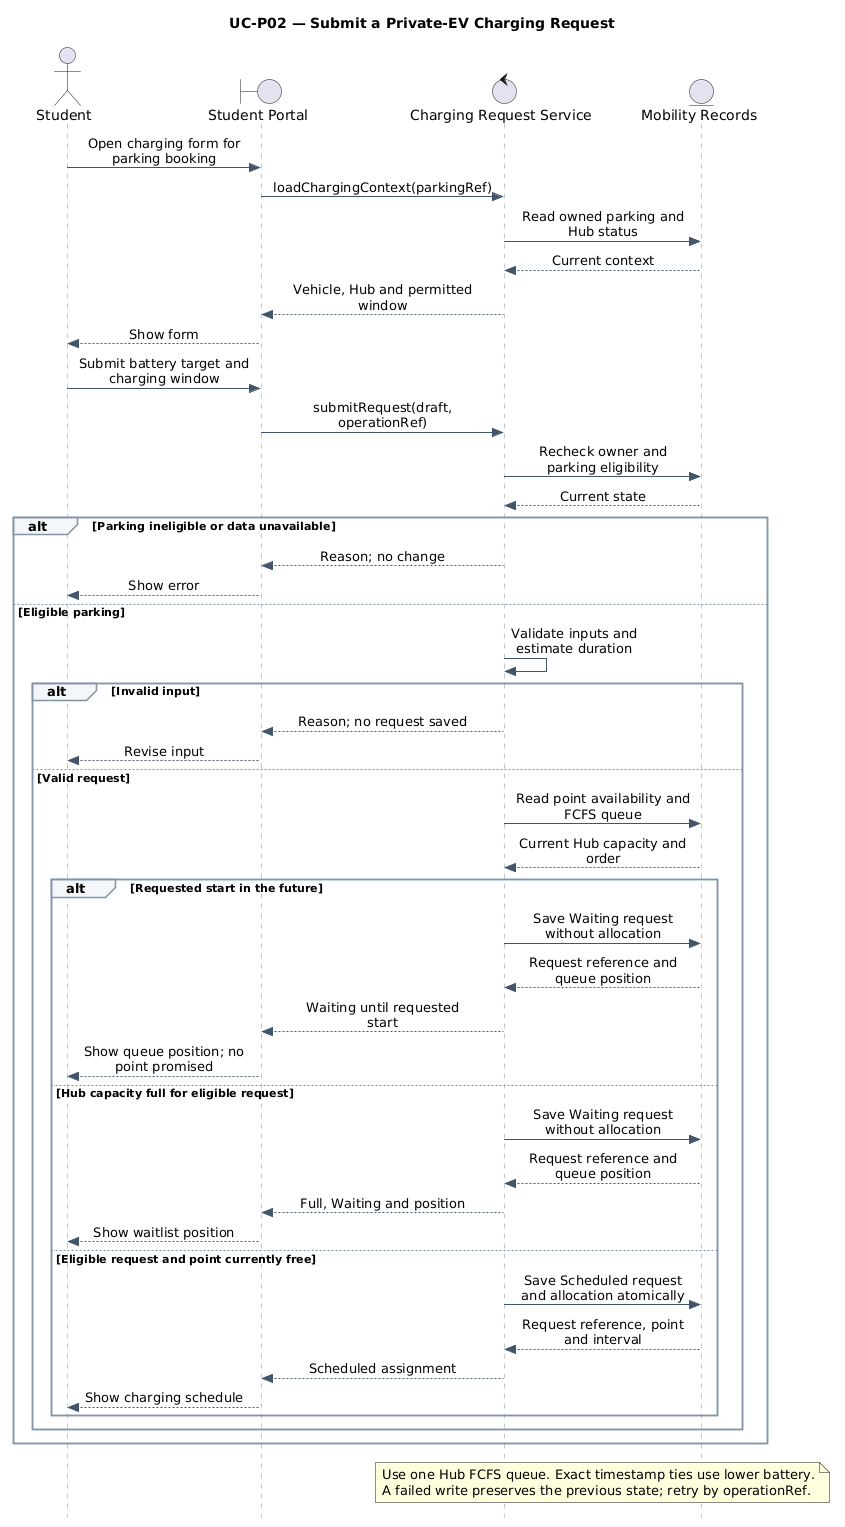

The diagram above was rendered by PlantUML. Its source (embedded in the PNG):
@startuml
skinparam style strictuml
skinparam linetype ortho
skinparam shadowing false
skinparam defaultFontName SansSerif
skinparam maxMessageSize 180
skinparam sequenceMessageAlign center
skinparam sequence {
  ArrowColor #42566B
  LifeLineBorderColor #8295A8
  LifeLineBackgroundColor #D8EAFE
  ParticipantBorderColor #42566B
  ParticipantBackgroundColor #E8F1FA
  GroupBorderColor #8295A8
  GroupBackgroundColor #F4F7FA
}
hide footbox
title UC-P02 — Submit a Private-EV Charging Request

actor Student as ST
boundary "Student Portal" as UI
control "Charging Request Service" as SVC
entity "Mobility Records" as DATA

ST -> UI : Open charging form for parking booking
UI -> SVC : loadChargingContext(parkingRef)
SVC -> DATA : Read owned parking and Hub status
DATA --> SVC : Current context
SVC --> UI : Vehicle, Hub and permitted window
UI --> ST : Show form

ST -> UI : Submit battery target and charging window
UI -> SVC : submitRequest(draft, operationRef)
SVC -> DATA : Recheck owner and parking eligibility
DATA --> SVC : Current state
alt Parking ineligible or data unavailable
  SVC --> UI : Reason; no change
  UI --> ST : Show error
else Eligible parking
  SVC -> SVC : Validate inputs and estimate duration
  alt Invalid input
    SVC --> UI : Reason; no request saved
    UI --> ST : Revise input
  else Valid request
    SVC -> DATA : Read point availability and FCFS queue
    DATA --> SVC : Current Hub capacity and order
    alt Requested start in the future
      SVC -> DATA : Save Waiting request without allocation
      DATA --> SVC : Request reference and queue position
      SVC --> UI : Waiting until requested start
      UI --> ST : Show queue position; no point promised
    else Hub capacity full for eligible request
      SVC -> DATA : Save Waiting request without allocation
      DATA --> SVC : Request reference and queue position
      SVC --> UI : Full, Waiting and position
      UI --> ST : Show waitlist position
    else Eligible request and point currently free
      SVC -> DATA : Save Scheduled request and allocation atomically
      DATA --> SVC : Request reference, point and interval
      SVC --> UI : Scheduled assignment
      UI --> ST : Show charging schedule
    end
  end
end

note over SVC,DATA
  Use one Hub FCFS queue. Exact timestamp ties use lower battery.
  A failed write preserves the previous state; retry by operationRef.
end note
@enduml